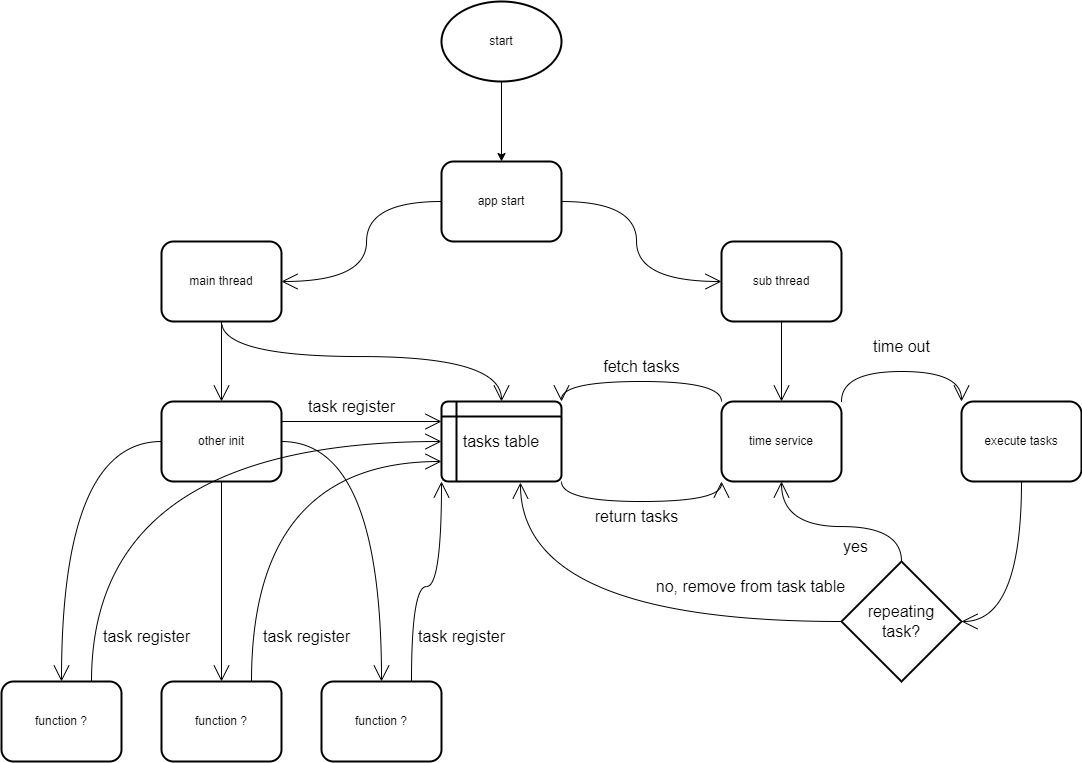

The diagram above was exported from draw.io. Its source (the exported page's mxGraphModel, read from the mxfile embedded in the PNG):
<mxGraphModel dx="2500" dy="896" grid="1" gridSize="10" guides="1" tooltips="1" connect="1" arrows="1" fold="1" page="1" pageScale="1" pageWidth="827" pageHeight="1169" math="0" shadow="0">
  <root>
    <mxCell id="0" />
    <mxCell id="1" parent="0" />
    <mxCell id="VhRB2QLIpJt5co1d3C6p-30" value="" style="edgeStyle=orthogonalEdgeStyle;orthogonalLoop=1;jettySize=auto;html=1;rounded=1;strokeColor=default;curved=1;" edge="1" parent="1" source="VhRB2QLIpJt5co1d3C6p-21" target="VhRB2QLIpJt5co1d3C6p-29">
      <mxGeometry relative="1" as="geometry" />
    </mxCell>
    <mxCell id="VhRB2QLIpJt5co1d3C6p-21" value="start" style="strokeWidth=2;html=1;shape=mxgraph.flowchart.start_1;whiteSpace=wrap;rounded=1;" vertex="1" parent="1">
      <mxGeometry y="80" width="120" height="80" as="geometry" />
    </mxCell>
    <mxCell id="VhRB2QLIpJt5co1d3C6p-34" value="" style="edgeStyle=orthogonalEdgeStyle;curved=1;rounded=0;orthogonalLoop=1;jettySize=auto;html=1;fontSize=12;endArrow=open;startSize=14;endSize=14;strokeColor=default;" edge="1" parent="1" source="VhRB2QLIpJt5co1d3C6p-29" target="VhRB2QLIpJt5co1d3C6p-33">
      <mxGeometry relative="1" as="geometry" />
    </mxCell>
    <mxCell id="VhRB2QLIpJt5co1d3C6p-36" value="" style="edgeStyle=orthogonalEdgeStyle;curved=1;rounded=0;orthogonalLoop=1;jettySize=auto;html=1;fontSize=12;endArrow=open;startSize=14;endSize=14;strokeColor=default;" edge="1" parent="1" source="VhRB2QLIpJt5co1d3C6p-29" target="VhRB2QLIpJt5co1d3C6p-35">
      <mxGeometry relative="1" as="geometry" />
    </mxCell>
    <mxCell id="VhRB2QLIpJt5co1d3C6p-29" value="app start" style="whiteSpace=wrap;html=1;strokeWidth=2;rounded=1;" vertex="1" parent="1">
      <mxGeometry y="240" width="120" height="80" as="geometry" />
    </mxCell>
    <mxCell id="VhRB2QLIpJt5co1d3C6p-44" value="" style="edgeStyle=orthogonalEdgeStyle;curved=1;rounded=0;orthogonalLoop=1;jettySize=auto;html=1;fontSize=12;endArrow=open;startSize=14;endSize=14;strokeColor=default;" edge="1" parent="1" source="VhRB2QLIpJt5co1d3C6p-33" target="VhRB2QLIpJt5co1d3C6p-43">
      <mxGeometry relative="1" as="geometry" />
    </mxCell>
    <mxCell id="VhRB2QLIpJt5co1d3C6p-33" value="sub thread" style="whiteSpace=wrap;html=1;strokeWidth=2;rounded=1;" vertex="1" parent="1">
      <mxGeometry x="280" y="320" width="120" height="80" as="geometry" />
    </mxCell>
    <mxCell id="VhRB2QLIpJt5co1d3C6p-38" value="" style="edgeStyle=orthogonalEdgeStyle;curved=1;rounded=0;orthogonalLoop=1;jettySize=auto;html=1;fontSize=12;endArrow=open;startSize=14;endSize=14;strokeColor=default;" edge="1" parent="1" source="VhRB2QLIpJt5co1d3C6p-35" target="VhRB2QLIpJt5co1d3C6p-37">
      <mxGeometry relative="1" as="geometry" />
    </mxCell>
    <mxCell id="VhRB2QLIpJt5co1d3C6p-42" style="edgeStyle=orthogonalEdgeStyle;curved=1;rounded=0;orthogonalLoop=1;jettySize=auto;html=1;exitX=0.5;exitY=1;exitDx=0;exitDy=0;entryX=0.5;entryY=0;entryDx=0;entryDy=0;fontSize=12;endArrow=open;startSize=14;endSize=14;strokeColor=default;" edge="1" parent="1" source="VhRB2QLIpJt5co1d3C6p-35" target="VhRB2QLIpJt5co1d3C6p-41">
      <mxGeometry relative="1" as="geometry" />
    </mxCell>
    <mxCell id="VhRB2QLIpJt5co1d3C6p-35" value="main thread" style="whiteSpace=wrap;html=1;strokeWidth=2;rounded=1;" vertex="1" parent="1">
      <mxGeometry x="-280" y="320" width="120" height="80" as="geometry" />
    </mxCell>
    <mxCell id="VhRB2QLIpJt5co1d3C6p-49" style="edgeStyle=orthogonalEdgeStyle;curved=1;rounded=0;orthogonalLoop=1;jettySize=auto;html=1;exitX=1;exitY=0.25;exitDx=0;exitDy=0;fontSize=12;endArrow=open;startSize=14;endSize=14;strokeColor=default;entryX=0;entryY=0.25;entryDx=0;entryDy=0;" edge="1" parent="1" source="VhRB2QLIpJt5co1d3C6p-37" target="VhRB2QLIpJt5co1d3C6p-41">
      <mxGeometry relative="1" as="geometry">
        <mxPoint x="-10" y="510" as="targetPoint" />
      </mxGeometry>
    </mxCell>
    <mxCell id="VhRB2QLIpJt5co1d3C6p-73" value="" style="edgeStyle=orthogonalEdgeStyle;curved=1;rounded=0;orthogonalLoop=1;jettySize=auto;html=1;fontSize=12;endArrow=open;startSize=14;endSize=14;strokeColor=default;" edge="1" parent="1" source="VhRB2QLIpJt5co1d3C6p-37" target="VhRB2QLIpJt5co1d3C6p-72">
      <mxGeometry relative="1" as="geometry" />
    </mxCell>
    <mxCell id="VhRB2QLIpJt5co1d3C6p-75" value="" style="edgeStyle=orthogonalEdgeStyle;curved=1;rounded=0;orthogonalLoop=1;jettySize=auto;html=1;fontSize=12;endArrow=open;startSize=14;endSize=14;strokeColor=default;" edge="1" parent="1" source="VhRB2QLIpJt5co1d3C6p-37" target="VhRB2QLIpJt5co1d3C6p-74">
      <mxGeometry relative="1" as="geometry" />
    </mxCell>
    <mxCell id="VhRB2QLIpJt5co1d3C6p-77" value="" style="edgeStyle=orthogonalEdgeStyle;curved=1;rounded=0;orthogonalLoop=1;jettySize=auto;html=1;fontSize=12;endArrow=open;startSize=14;endSize=14;strokeColor=default;" edge="1" parent="1" source="VhRB2QLIpJt5co1d3C6p-37" target="VhRB2QLIpJt5co1d3C6p-76">
      <mxGeometry relative="1" as="geometry" />
    </mxCell>
    <mxCell id="VhRB2QLIpJt5co1d3C6p-37" value="other init" style="whiteSpace=wrap;html=1;strokeWidth=2;rounded=1;" vertex="1" parent="1">
      <mxGeometry x="-280" y="480" width="120" height="80" as="geometry" />
    </mxCell>
    <mxCell id="VhRB2QLIpJt5co1d3C6p-54" style="edgeStyle=orthogonalEdgeStyle;curved=1;rounded=0;orthogonalLoop=1;jettySize=auto;html=1;exitX=1;exitY=1;exitDx=0;exitDy=0;entryX=0;entryY=1;entryDx=0;entryDy=0;fontSize=12;endArrow=open;startSize=14;endSize=14;strokeColor=default;" edge="1" parent="1" source="VhRB2QLIpJt5co1d3C6p-41" target="VhRB2QLIpJt5co1d3C6p-43">
      <mxGeometry relative="1" as="geometry" />
    </mxCell>
    <mxCell id="VhRB2QLIpJt5co1d3C6p-41" value="tasks table" style="shape=internalStorage;whiteSpace=wrap;html=1;dx=15;dy=15;rounded=1;arcSize=8;strokeWidth=2;fontSize=16;" vertex="1" parent="1">
      <mxGeometry y="480" width="120" height="80" as="geometry" />
    </mxCell>
    <mxCell id="VhRB2QLIpJt5co1d3C6p-51" style="edgeStyle=orthogonalEdgeStyle;curved=1;rounded=0;orthogonalLoop=1;jettySize=auto;html=1;exitX=0;exitY=0;exitDx=0;exitDy=0;entryX=1;entryY=0;entryDx=0;entryDy=0;fontSize=12;endArrow=open;startSize=14;endSize=14;strokeColor=default;" edge="1" parent="1" source="VhRB2QLIpJt5co1d3C6p-43" target="VhRB2QLIpJt5co1d3C6p-41">
      <mxGeometry relative="1" as="geometry" />
    </mxCell>
    <mxCell id="VhRB2QLIpJt5co1d3C6p-59" style="edgeStyle=orthogonalEdgeStyle;curved=1;rounded=0;orthogonalLoop=1;jettySize=auto;html=1;exitX=1;exitY=0;exitDx=0;exitDy=0;entryX=0;entryY=0;entryDx=0;entryDy=0;fontSize=12;endArrow=open;startSize=14;endSize=14;strokeColor=default;" edge="1" parent="1" source="VhRB2QLIpJt5co1d3C6p-43" target="VhRB2QLIpJt5co1d3C6p-56">
      <mxGeometry relative="1" as="geometry" />
    </mxCell>
    <mxCell id="VhRB2QLIpJt5co1d3C6p-43" value="time service" style="whiteSpace=wrap;html=1;strokeWidth=2;rounded=1;" vertex="1" parent="1">
      <mxGeometry x="280" y="480" width="120" height="80" as="geometry" />
    </mxCell>
    <mxCell id="VhRB2QLIpJt5co1d3C6p-50" value="task register" style="text;html=1;align=center;verticalAlign=middle;resizable=0;points=[];autosize=1;strokeColor=none;fillColor=none;fontSize=16;" vertex="1" parent="1">
      <mxGeometry x="-145" y="470" width="110" height="30" as="geometry" />
    </mxCell>
    <mxCell id="VhRB2QLIpJt5co1d3C6p-52" value="fetch tasks" style="text;html=1;align=center;verticalAlign=middle;resizable=0;points=[];autosize=1;strokeColor=none;fillColor=none;fontSize=16;" vertex="1" parent="1">
      <mxGeometry x="150" y="430" width="100" height="30" as="geometry" />
    </mxCell>
    <mxCell id="VhRB2QLIpJt5co1d3C6p-55" value="return tasks" style="text;html=1;align=center;verticalAlign=middle;resizable=0;points=[];autosize=1;strokeColor=none;fillColor=none;fontSize=16;" vertex="1" parent="1">
      <mxGeometry x="140" y="580" width="110" height="30" as="geometry" />
    </mxCell>
    <mxCell id="VhRB2QLIpJt5co1d3C6p-62" style="edgeStyle=orthogonalEdgeStyle;curved=1;rounded=0;orthogonalLoop=1;jettySize=auto;html=1;exitX=0.5;exitY=1;exitDx=0;exitDy=0;entryX=1;entryY=0.5;entryDx=0;entryDy=0;entryPerimeter=0;fontSize=12;endArrow=open;startSize=14;endSize=14;strokeColor=default;" edge="1" parent="1" source="VhRB2QLIpJt5co1d3C6p-56" target="VhRB2QLIpJt5co1d3C6p-61">
      <mxGeometry relative="1" as="geometry" />
    </mxCell>
    <mxCell id="VhRB2QLIpJt5co1d3C6p-56" value="execute tasks" style="whiteSpace=wrap;html=1;strokeWidth=2;rounded=1;" vertex="1" parent="1">
      <mxGeometry x="520" y="480" width="120" height="80" as="geometry" />
    </mxCell>
    <mxCell id="VhRB2QLIpJt5co1d3C6p-60" value="time out" style="text;html=1;align=center;verticalAlign=middle;resizable=0;points=[];autosize=1;strokeColor=none;fillColor=none;fontSize=16;" vertex="1" parent="1">
      <mxGeometry x="420" y="410" width="80" height="30" as="geometry" />
    </mxCell>
    <mxCell id="VhRB2QLIpJt5co1d3C6p-64" style="edgeStyle=orthogonalEdgeStyle;curved=1;rounded=0;orthogonalLoop=1;jettySize=auto;html=1;entryX=0.658;entryY=1.013;entryDx=0;entryDy=0;entryPerimeter=0;fontSize=12;endArrow=open;startSize=14;endSize=14;strokeColor=default;" edge="1" parent="1" source="VhRB2QLIpJt5co1d3C6p-61" target="VhRB2QLIpJt5co1d3C6p-41">
      <mxGeometry relative="1" as="geometry">
        <mxPoint x="460" y="760" as="sourcePoint" />
      </mxGeometry>
    </mxCell>
    <mxCell id="VhRB2QLIpJt5co1d3C6p-70" style="edgeStyle=orthogonalEdgeStyle;curved=1;rounded=0;orthogonalLoop=1;jettySize=auto;html=1;entryX=0.5;entryY=1;entryDx=0;entryDy=0;fontSize=12;endArrow=open;startSize=14;endSize=14;strokeColor=default;" edge="1" parent="1" source="VhRB2QLIpJt5co1d3C6p-61" target="VhRB2QLIpJt5co1d3C6p-43">
      <mxGeometry relative="1" as="geometry">
        <mxPoint x="460" y="840" as="targetPoint" />
      </mxGeometry>
    </mxCell>
    <mxCell id="VhRB2QLIpJt5co1d3C6p-61" value="repeating&lt;br&gt;task?" style="strokeWidth=2;html=1;shape=mxgraph.flowchart.decision;whiteSpace=wrap;fontSize=16;" vertex="1" parent="1">
      <mxGeometry x="400" y="640" width="120" height="120" as="geometry" />
    </mxCell>
    <mxCell id="VhRB2QLIpJt5co1d3C6p-65" value="no, remove from task table" style="text;html=1;align=center;verticalAlign=middle;resizable=0;points=[];autosize=1;strokeColor=none;fillColor=none;fontSize=16;" vertex="1" parent="1">
      <mxGeometry x="204" y="650" width="210" height="30" as="geometry" />
    </mxCell>
    <mxCell id="VhRB2QLIpJt5co1d3C6p-71" value="yes" style="text;html=1;align=center;verticalAlign=middle;resizable=0;points=[];autosize=1;strokeColor=none;fillColor=none;fontSize=16;" vertex="1" parent="1">
      <mxGeometry x="389" y="610" width="50" height="30" as="geometry" />
    </mxCell>
    <mxCell id="VhRB2QLIpJt5co1d3C6p-82" style="edgeStyle=orthogonalEdgeStyle;curved=1;rounded=0;orthogonalLoop=1;jettySize=auto;html=1;exitX=0.75;exitY=0;exitDx=0;exitDy=0;entryX=0;entryY=0.5;entryDx=0;entryDy=0;fontSize=12;endArrow=open;startSize=14;endSize=14;strokeColor=default;" edge="1" parent="1" source="VhRB2QLIpJt5co1d3C6p-72" target="VhRB2QLIpJt5co1d3C6p-41">
      <mxGeometry relative="1" as="geometry" />
    </mxCell>
    <mxCell id="VhRB2QLIpJt5co1d3C6p-72" value="function ?" style="whiteSpace=wrap;html=1;strokeWidth=2;rounded=1;" vertex="1" parent="1">
      <mxGeometry x="-440" y="760" width="120" height="80" as="geometry" />
    </mxCell>
    <mxCell id="VhRB2QLIpJt5co1d3C6p-81" style="edgeStyle=orthogonalEdgeStyle;curved=1;rounded=0;orthogonalLoop=1;jettySize=auto;html=1;exitX=0.75;exitY=0;exitDx=0;exitDy=0;entryX=0;entryY=0.75;entryDx=0;entryDy=0;fontSize=12;endArrow=open;startSize=14;endSize=14;strokeColor=default;" edge="1" parent="1" source="VhRB2QLIpJt5co1d3C6p-74" target="VhRB2QLIpJt5co1d3C6p-41">
      <mxGeometry relative="1" as="geometry" />
    </mxCell>
    <mxCell id="VhRB2QLIpJt5co1d3C6p-74" value="function ?" style="whiteSpace=wrap;html=1;strokeWidth=2;rounded=1;" vertex="1" parent="1">
      <mxGeometry x="-280" y="760" width="120" height="80" as="geometry" />
    </mxCell>
    <mxCell id="VhRB2QLIpJt5co1d3C6p-78" style="edgeStyle=orthogonalEdgeStyle;curved=1;rounded=0;orthogonalLoop=1;jettySize=auto;html=1;exitX=0.75;exitY=0;exitDx=0;exitDy=0;entryX=0;entryY=1;entryDx=0;entryDy=0;fontSize=12;endArrow=open;startSize=14;endSize=14;strokeColor=default;" edge="1" parent="1" source="VhRB2QLIpJt5co1d3C6p-76" target="VhRB2QLIpJt5co1d3C6p-41">
      <mxGeometry relative="1" as="geometry" />
    </mxCell>
    <mxCell id="VhRB2QLIpJt5co1d3C6p-76" value="function ?" style="whiteSpace=wrap;html=1;strokeWidth=2;rounded=1;" vertex="1" parent="1">
      <mxGeometry x="-120" y="760" width="120" height="80" as="geometry" />
    </mxCell>
    <mxCell id="VhRB2QLIpJt5co1d3C6p-80" value="task register" style="text;html=1;align=center;verticalAlign=middle;resizable=0;points=[];autosize=1;strokeColor=none;fillColor=none;fontSize=16;" vertex="1" parent="1">
      <mxGeometry x="-35" y="700" width="110" height="30" as="geometry" />
    </mxCell>
    <mxCell id="VhRB2QLIpJt5co1d3C6p-83" value="task register" style="text;html=1;align=center;verticalAlign=middle;resizable=0;points=[];autosize=1;strokeColor=none;fillColor=none;fontSize=16;" vertex="1" parent="1">
      <mxGeometry x="-190" y="700" width="110" height="30" as="geometry" />
    </mxCell>
    <mxCell id="VhRB2QLIpJt5co1d3C6p-84" value="task register" style="text;html=1;align=center;verticalAlign=middle;resizable=0;points=[];autosize=1;strokeColor=none;fillColor=none;fontSize=16;" vertex="1" parent="1">
      <mxGeometry x="-350" y="700" width="110" height="30" as="geometry" />
    </mxCell>
  </root>
</mxGraphModel>